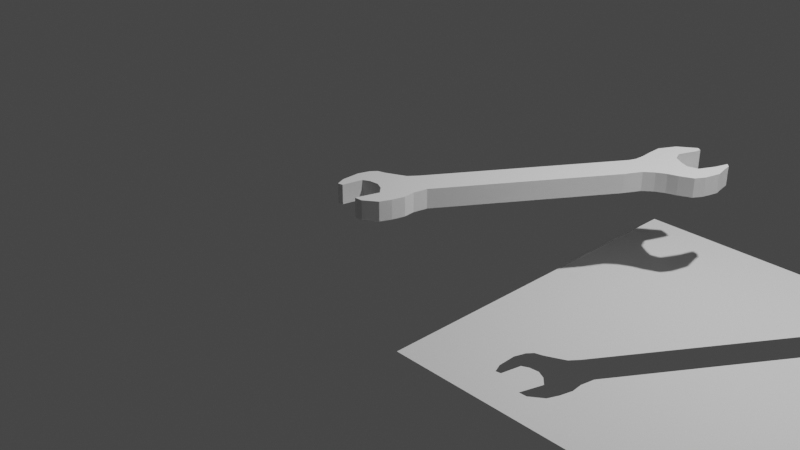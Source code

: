 # Source: wrench.blend  (saved by Blender 3.2.14; exported with 4.5.12 LTS)
import bpy
from mathutils import Matrix  # noqa: F401  (used for matrix-valued properties, if any)

bpy.ops.wm.read_factory_settings(use_empty=True)
scene = bpy.context.scene
scene.name = 'Scene'

# ---- collections
col_collection = bpy.data.collections.new('Collection'); scene.collection.children.link(col_collection)

# ---- world
world_world = bpy.data.worlds.new('World'); scene.world = world_world
world_world.use_nodes = True; world_world.node_tree.nodes.clear()
_N = world_world.node_tree.nodes; _L = world_world.node_tree.links
n0 = _N.new('ShaderNodeOutputWorld'); n0.name = 'World Output'; n0.location = (300, 300)
n1 = _N.new('ShaderNodeBackground'); n1.name = 'Background'; n1.location = (10, 300)
n1.inputs[0].default_value = (0.05088, 0.05088, 0.05088, 1.0)
_L.new(n1.outputs[0], n0.inputs[0])
n0.is_active_output = True
world_world.color = (0.05088, 0.05088, 0.05088)
world_world.use_sun_shadow = False
world_world.sun_shadow_jitter_overblur = 0.0

# ---- cameras
cam_camera = bpy.data.cameras.new('Camera')
cam_camera.clip_end = 100.0
cam_camera.ortho_scale = 7.314

# ---- lights
light_light = bpy.data.lights.new('Light', 'POINT')
light_light.transmission_factor = 0.0
light_light.energy = 1000.0
light_light.shadow_soft_size = 0.1
light_light.shadow_maximum_resolution = 0.006
light_light.use_absolute_resolution = True

# ---- meshes
me_plane = bpy.data.meshes.new('Plane')
me_plane.from_pydata([(-1.0, -1.0, 0.0), (1.0, -1.0, 0.0), (-1.0, 1.0, 0.0), (1.0, 1.0, 0.0), (-0.3806, -0.4428, 0.0), (0.2071, 0.4638, 0.0), (0.2221, 0.504, 0.0), (0.2247, 0.5593, 0.0), (0.2196, 0.6296, 0.0), (0.2196, 0.6999, 0.0), (0.2674, 0.7878, 0.0), (0.3201, 0.8255, 0.0), (0.3578, 0.8531, 0.0), (0.3804, 0.838, 0.0), (0.3728, 0.8054, 0.0), (0.3527, 0.7551, 0.0), (0.3352, 0.7125, 0.0), (0.3553, 0.6622, 0.0), (0.4055, 0.6296, 0.0), (0.4532, 0.6095, 0.0), (0.511, 0.6246, 0.0), (0.5537, 0.7099, 0.0), (0.5763, 0.7803, 0.0), (0.5964, 0.7577, 0.0), (0.6014, 0.72, 0.0), (0.6164, 0.6446, 0.0), (0.5938, 0.5593, 0.0), (0.5637, 0.509, 0.0), (0.4934, 0.4764, 0.0), (0.4406, 0.4588, 0.0), (0.3904, 0.4312, 0.0), (0.3427, 0.391, 0.0), (0.295, 0.3031, 0.0), (-0.2425, -0.5257, 0.0), (-0.2575, -0.601, 0.0), (-0.2525, -0.6613, 0.0), (-0.2701, -0.7291, 0.0), (-0.2952, -0.7869, 0.0), (-0.363, -0.8371, 0.0), (-0.4057, -0.8396, 0.0), (-0.368, -0.7166, 0.0), (-0.4057, -0.6764, 0.0), (-0.4484, -0.6563, 0.0), (-0.4986, -0.6613, 0.0), (-0.5338, -0.6789, 0.0), (-0.5564, -0.7869, 0.0), (-0.584, -0.7919, 0.0), (-0.6041, -0.7417, 0.0), (-0.6066, -0.6437, 0.0), (-0.5865, -0.5835, 0.0), (-0.5614, -0.5533, 0.0), (-0.5212, -0.5408, 0.0), (-0.4635, -0.5131, 0.0), (-0.4183, -0.4905, 0.0)], [], [(0, 1, 3, 25, 26, 27, 28, 29, 30, 31, 32, 33, 34, 35, 36, 37, 38, 39, 40, 41, 42, 43, 44, 45, 46, 47, 48), (49, 50, 51, 52, 53, 4, 5, 6, 7, 8, 9, 10, 11, 12, 13, 14, 15, 16, 17, 18, 19, 20, 21, 22, 23, 24, 25, 3, 2, 0, 48)])
_uv = me_plane.uv_layers.new(name='UVMap')
_uv.uv.foreach_set('vector', [0.0, 0.0, 1.0, 0.0, 1.0, 1.0, 0.8082, 0.8223, 0.7969, 0.7796, 0.7819, 0.7545, 0.7467, 0.7382, 0.7203, 0.7294, 0.6952, 0.7156, 0.6713, 0.6955, 0.6475, 0.6515, 0.3788, 0.2372, 0.3712, 0.1995, 0.3737, 0.1693, 0.3649, 0.1354, 0.3524, 0.1066, 0.3185, 0.08144, 0.2971, 0.08018, 0.316, 0.1417, 0.2971, 0.1618, 0.2758, 0.1719, 0.2507, 0.1693, 0.2331, 0.1606, 0.2218, 0.1066, 0.208, 0.104, 0.1979, 0.1292, 0.1967, 0.1781, 0.2067, 0.2083, 0.2193, 0.2233, 0.2394, 0.2296, 0.2683, 0.2434, 0.2909, 0.2547, 0.3097, 0.2786, 0.6035, 0.7319, 0.6111, 0.752, 0.6123, 0.7796, 0.6098, 0.8148, 0.6098, 0.8499, 0.6337, 0.8939, 0.66, 0.9127, 0.6789, 0.9265, 0.6902, 0.919, 0.6864, 0.9027, 0.6764, 0.8776, 0.6676, 0.8562, 0.6776, 0.8311, 0.7027, 0.8148, 0.7266, 0.8047, 0.7555, 0.8123, 0.7768, 0.855, 0.7881, 0.8901, 0.7982, 0.8788, 0.8007, 0.86, 0.8082, 0.8223, 1.0, 1.0, 0.0, 1.0, 0.0, 0.0, 0.1967, 0.1781])
me_plane.update()
me_plane_001 = bpy.data.meshes.new('Plane.001')
me_plane_001.from_pydata([(-0.3806, -0.4428, 0.0), (0.2071, 0.4638, 0.0), (0.2221, 0.504, 0.0), (0.2247, 0.5593, 0.0), (0.2196, 0.6296, 0.0), (0.2196, 0.6999, 0.0), (0.2674, 0.7878, 0.0), (0.3201, 0.8255, 0.0), (0.3578, 0.8531, 0.0), (0.3804, 0.838, 0.0), (0.3728, 0.8054, 0.0), (0.3527, 0.7551, 0.0), (0.3352, 0.7125, 0.0), (0.3553, 0.6622, 0.0), (0.4055, 0.6296, 0.0), (0.4532, 0.6095, 0.0), (0.511, 0.6246, 0.0), (0.5537, 0.7099, 0.0), (0.5763, 0.7803, 0.0), (0.5964, 0.7577, 0.0), (0.6014, 0.72, 0.0), (0.6164, 0.6446, 0.0), (0.5938, 0.5593, 0.0), (0.5637, 0.509, 0.0), (0.4934, 0.4764, 0.0), (0.4406, 0.4588, 0.0), (0.3904, 0.4312, 0.0), (0.3427, 0.391, 0.0), (0.295, 0.3031, 0.0), (-0.2425, -0.5257, 0.0), (-0.2575, -0.601, 0.0), (-0.2525, -0.6613, 0.0), (-0.2701, -0.7291, 0.0), (-0.2952, -0.7869, 0.0), (-0.363, -0.8371, 0.0), (-0.4057, -0.8396, 0.0), (-0.368, -0.7166, 0.0), (-0.4057, -0.6764, 0.0), (-0.4484, -0.6563, 0.0), (-0.4986, -0.6613, 0.0), (-0.5338, -0.6789, 0.0), (-0.5564, -0.7869, 0.0), (-0.584, -0.7919, 0.0), (-0.6041, -0.7417, 0.0), (-0.6066, -0.6437, 0.0), (-0.5865, -0.5835, 0.0), (-0.5614, -0.5533, 0.0), (-0.5212, -0.5408, 0.0), (-0.4635, -0.5131, 0.0), (-0.4183, -0.4905, 0.0), (-0.3806, -0.4428, 0.1032), (0.2071, 0.4638, 0.1032), (0.2221, 0.504, 0.1032), (0.2247, 0.5593, 0.1032), (0.2196, 0.6296, 0.1032), (0.2196, 0.6999, 0.1032), (0.2674, 0.7878, 0.1032), (0.3201, 0.8255, 0.1032), (0.3578, 0.8531, 0.1032), (0.3804, 0.838, 0.1032), (0.3728, 0.8054, 0.1032), (0.3527, 0.7551, 0.1032), (0.3352, 0.7125, 0.1032), (0.3553, 0.6622, 0.1032), (0.4055, 0.6296, 0.1032), (0.4532, 0.6095, 0.1032), (0.511, 0.6246, 0.1032), (0.5537, 0.7099, 0.1032), (0.5763, 0.7803, 0.1032), (0.5964, 0.7577, 0.1032), (0.6014, 0.72, 0.1032), (0.6164, 0.6446, 0.1032), (0.5938, 0.5593, 0.1032), (0.5637, 0.509, 0.1032), (0.4934, 0.4764, 0.1032), (0.4406, 0.4588, 0.1032), (0.3904, 0.4312, 0.1032), (0.3427, 0.391, 0.1032), (0.295, 0.3031, 0.1032), (-0.2425, -0.5257, 0.1032), (-0.2575, -0.601, 0.1032), (-0.2525, -0.6613, 0.1032), (-0.2701, -0.7291, 0.1032), (-0.2952, -0.7869, 0.1032), (-0.363, -0.8371, 0.1032), (-0.4057, -0.8396, 0.1032), (-0.368, -0.7166, 0.1032), (-0.4057, -0.6764, 0.1032), (-0.4484, -0.6563, 0.1032), (-0.4986, -0.6613, 0.1032), (-0.5338, -0.6789, 0.1032), (-0.5564, -0.7869, 0.1032), (-0.584, -0.7919, 0.1032), (-0.6041, -0.7417, 0.1032), (-0.6066, -0.6437, 0.1032), (-0.5865, -0.5835, 0.1032), (-0.5614, -0.5533, 0.1032), (-0.5212, -0.5408, 0.1032), (-0.4635, -0.5131, 0.1032), (-0.4183, -0.4905, 0.1032)], [], [(44, 45, 46, 47, 48, 49, 0, 1, 2, 3, 4, 5, 6, 7, 8, 9, 10, 11, 12, 13, 14, 15, 16, 17, 18, 19, 20, 21, 22, 23, 24, 25, 26, 27, 28, 29, 30, 31, 32, 33, 34, 35, 36, 37, 38, 39, 40, 41, 42, 43), (94, 93, 92, 91, 90, 89, 88, 87, 86, 85, 84, 83, 82, 81, 80, 79, 78, 77, 76, 75, 74, 73, 72, 71, 70, 69, 68, 67, 66, 65, 64, 63, 62, 61, 60, 59, 58, 57, 56, 55, 54, 53, 52, 51, 50, 99, 98, 97, 96, 95), (1, 0, 50, 51), (28, 27, 77, 78), (15, 14, 64, 65), (42, 41, 91, 92), (2, 1, 51, 52), (29, 28, 78, 79), (16, 15, 65, 66), (43, 42, 92, 93), (3, 2, 52, 53), (30, 29, 79, 80), (17, 16, 66, 67), (44, 43, 93, 94), (4, 3, 53, 54), (31, 30, 80, 81), (18, 17, 67, 68), (45, 44, 94, 95), (5, 4, 54, 55), (32, 31, 81, 82), (19, 18, 68, 69), (46, 45, 95, 96), (6, 5, 55, 56), (33, 32, 82, 83), (20, 19, 69, 70), (47, 46, 96, 97), (7, 6, 56, 57), (34, 33, 83, 84), (21, 20, 70, 71), (48, 47, 97, 98), (8, 7, 57, 58), (35, 34, 84, 85), (22, 21, 71, 72), (49, 48, 98, 99), (9, 8, 58, 59), (36, 35, 85, 86), (23, 22, 72, 73), (0, 49, 99, 50), (10, 9, 59, 60), (37, 36, 86, 87), (24, 23, 73, 74), (11, 10, 60, 61), (38, 37, 87, 88), (25, 24, 74, 75), (12, 11, 61, 62), (39, 38, 88, 89), (26, 25, 75, 76), (13, 12, 62, 63), (40, 39, 89, 90), (27, 26, 76, 77), (14, 13, 63, 64), (41, 40, 90, 91)])
_uv = me_plane_001.uv_layers.new(name='UVMap')
_uv.uv.foreach_set('vector', [0.1967, 0.1781, 0.2067, 0.2083, 0.2193, 0.2233, 0.2394, 0.2296, 0.2683, 0.2434, 0.2909, 0.2547, 0.3097, 0.2786, 0.6035, 0.7319, 0.6111, 0.752, 0.6123, 0.7796, 0.6098, 0.8148, 0.6098, 0.8499, 0.6337, 0.8939, 0.66, 0.9127, 0.6789, 0.9265, 0.6902, 0.919, 0.6864, 0.9027, 0.6764, 0.8776, 0.6676, 0.8562, 0.6776, 0.8311, 0.7027, 0.8148, 0.7266, 0.8047, 0.7555, 0.8123, 0.7768, 0.855, 0.7881, 0.8901, 0.7982, 0.8788, 0.8007, 0.86, 0.8082, 0.8223, 0.7969, 0.7796, 0.7819, 0.7545, 0.7467, 0.7382, 0.7203, 0.7294, 0.6952, 0.7156, 0.6713, 0.6955, 0.6475, 0.6515, 0.3788, 0.2372, 0.3712, 0.1995, 0.3737, 0.1693, 0.3649, 0.1354, 0.3524, 0.1066, 0.3185, 0.08144, 0.2971, 0.08018, 0.316, 0.1417, 0.2971, 0.1618, 0.2758, 0.1719, 0.2507, 0.1693, 0.2331, 0.1606, 0.2218, 0.1066, 0.208, 0.104, 0.1979, 0.1292, 0.1967, 0.1781, 0.1979, 0.1292, 0.208, 0.104, 0.2218, 0.1066, 0.2331, 0.1606, 0.2507, 0.1693, 0.2758, 0.1719, 0.2971, 0.1618, 0.316, 0.1417, 0.2971, 0.08018, 0.3185, 0.08144, 0.3524, 0.1066, 0.3649, 0.1354, 0.3737, 0.1693, 0.3712, 0.1995, 0.3788, 0.2372, 0.6475, 0.6515, 0.6713, 0.6955, 0.6952, 0.7156, 0.7203, 0.7294, 0.7467, 0.7382, 0.7819, 0.7545, 0.7969, 0.7796, 0.8082, 0.8223, 0.8007, 0.86, 0.7982, 0.8788, 0.7881, 0.8901, 0.7768, 0.855, 0.7555, 0.8123, 0.7266, 0.8047, 0.7027, 0.8148, 0.6776, 0.8311, 0.6676, 0.8562, 0.6764, 0.8776, 0.6864, 0.9027, 0.6902, 0.919, 0.6789, 0.9265, 0.66, 0.9127, 0.6337, 0.8939, 0.6098, 0.8499, 0.6098, 0.8148, 0.6123, 0.7796, 0.6111, 0.752, 0.6035, 0.7319, 0.3097, 0.2786, 0.2909, 0.2547, 0.2683, 0.2434, 0.2394, 0.2296, 0.2193, 0.2233, 0.2067, 0.2083, 0.6035, 0.7319, 0.3097, 0.2786, 0.3097, 0.2786, 0.6035, 0.7319, 0.6475, 0.6515, 0.6713, 0.6955, 0.6713, 0.6955, 0.6475, 0.6515, 0.7266, 0.8047, 0.7027, 0.8148, 0.7027, 0.8148, 0.7266, 0.8047, 0.208, 0.104, 0.2218, 0.1066, 0.2218, 0.1066, 0.208, 0.104, 0.6111, 0.752, 0.6035, 0.7319, 0.6035, 0.7319, 0.6111, 0.752, 0.3788, 0.2372, 0.6475, 0.6515, 0.6475, 0.6515, 0.3788, 0.2372, 0.7555, 0.8123, 0.7266, 0.8047, 0.7266, 0.8047, 0.7555, 0.8123, 0.1979, 0.1292, 0.208, 0.104, 0.208, 0.104, 0.1979, 0.1292, 0.6123, 0.7796, 0.6111, 0.752, 0.6111, 0.752, 0.6123, 0.7796, 0.3712, 0.1995, 0.3788, 0.2372, 0.3788, 0.2372, 0.3712, 0.1995, 0.7768, 0.855, 0.7555, 0.8123, 0.7555, 0.8123, 0.7768, 0.855, 0.1967, 0.1781, 0.1979, 0.1292, 0.1979, 0.1292, 0.1967, 0.1781, 0.6098, 0.8148, 0.6123, 0.7796, 0.6123, 0.7796, 0.6098, 0.8148, 0.3737, 0.1693, 0.3712, 0.1995, 0.3712, 0.1995, 0.3737, 0.1693, 0.7881, 0.8901, 0.7768, 0.855, 0.7768, 0.855, 0.7881, 0.8901, 0.2067, 0.2083, 0.1967, 0.1781, 0.1967, 0.1781, 0.2067, 0.2083, 0.6098, 0.8499, 0.6098, 0.8148, 0.6098, 0.8148, 0.6098, 0.8499, 0.3649, 0.1354, 0.3737, 0.1693, 0.3737, 0.1693, 0.3649, 0.1354, 0.7982, 0.8788, 0.7881, 0.8901, 0.7881, 0.8901, 0.7982, 0.8788, 0.2193, 0.2233, 0.2067, 0.2083, 0.2067, 0.2083, 0.2193, 0.2233, 0.6337, 0.8939, 0.6098, 0.8499, 0.6098, 0.8499, 0.6337, 0.8939, 0.3524, 0.1066, 0.3649, 0.1354, 0.3649, 0.1354, 0.3524, 0.1066, 0.8007, 0.86, 0.7982, 0.8788, 0.7982, 0.8788, 0.8007, 0.86, 0.2394, 0.2296, 0.2193, 0.2233, 0.2193, 0.2233, 0.2394, 0.2296, 0.66, 0.9127, 0.6337, 0.8939, 0.6337, 0.8939, 0.66, 0.9127, 0.3185, 0.08144, 0.3524, 0.1066, 0.3524, 0.1066, 0.3185, 0.08144, 0.8082, 0.8223, 0.8007, 0.86, 0.8007, 0.86, 0.8082, 0.8223, 0.2683, 0.2434, 0.2394, 0.2296, 0.2394, 0.2296, 0.2683, 0.2434, 0.6789, 0.9265, 0.66, 0.9127, 0.66, 0.9127, 0.6789, 0.9265, 0.2971, 0.08018, 0.3185, 0.08144, 0.3185, 0.08144, 0.2971, 0.08018, 0.7969, 0.7796, 0.8082, 0.8223, 0.8082, 0.8223, 0.7969, 0.7796, 0.2909, 0.2547, 0.2683, 0.2434, 0.2683, 0.2434, 0.2909, 0.2547, 0.6902, 0.919, 0.6789, 0.9265, 0.6789, 0.9265, 0.6902, 0.919, 0.316, 0.1417, 0.2971, 0.08018, 0.2971, 0.08018, 0.316, 0.1417, 0.7819, 0.7545, 0.7969, 0.7796, 0.7969, 0.7796, 0.7819, 0.7545, 0.3097, 0.2786, 0.2909, 0.2547, 0.2909, 0.2547, 0.3097, 0.2786, 0.6864, 0.9027, 0.6902, 0.919, 0.6902, 0.919, 0.6864, 0.9027, 0.2971, 0.1618, 0.316, 0.1417, 0.316, 0.1417, 0.2971, 0.1618, 0.7467, 0.7382, 0.7819, 0.7545, 0.7819, 0.7545, 0.7467, 0.7382, 0.6764, 0.8776, 0.6864, 0.9027, 0.6864, 0.9027, 0.6764, 0.8776, 0.2758, 0.1719, 0.2971, 0.1618, 0.2971, 0.1618, 0.2758, 0.1719, 0.7203, 0.7294, 0.7467, 0.7382, 0.7467, 0.7382, 0.7203, 0.7294, 0.6676, 0.8562, 0.6764, 0.8776, 0.6764, 0.8776, 0.6676, 0.8562, 0.2507, 0.1693, 0.2758, 0.1719, 0.2758, 0.1719, 0.2507, 0.1693, 0.6952, 0.7156, 0.7203, 0.7294, 0.7203, 0.7294, 0.6952, 0.7156, 0.6776, 0.8311, 0.6676, 0.8562, 0.6676, 0.8562, 0.6776, 0.8311, 0.2331, 0.1606, 0.2507, 0.1693, 0.2507, 0.1693, 0.2331, 0.1606, 0.6713, 0.6955, 0.6952, 0.7156, 0.6952, 0.7156, 0.6713, 0.6955, 0.7027, 0.8148, 0.6776, 0.8311, 0.6776, 0.8311, 0.7027, 0.8148, 0.2218, 0.1066, 0.2331, 0.1606, 0.2331, 0.1606, 0.2218, 0.1066])
me_plane_001.update()

# ---- objects
ob_light = bpy.data.objects.new('Light', light_light)
ob_camera = bpy.data.objects.new('Camera', cam_camera)
ob_empty = bpy.data.objects.new('Empty', None)
ob_plane = bpy.data.objects.new('Plane', me_plane)
ob_wrench = bpy.data.objects.new('wrench', me_plane_001)

# ---- transforms, parenting, visibility, modifiers, constraints
ob_light.location = (4.076, 1.005, 5.904)
ob_light.rotation_euler = (0.6503, 0.05522, 1.866)
ob_light.lock_rotations_4d = False
ob_light.empty_display_type = 'ARROWS'
ob_light.color = (0.0, 0.0, 0.0, 0.0)
ob_light.lineart.crease_threshold = 0.0
ob_camera.location = (7.359, -6.926, 4.958)
ob_camera.rotation_euler = (1.109, 0.0, 0.8149)
ob_camera.lock_rotations_4d = False
ob_camera.empty_display_type = 'ARROWS'
ob_camera.color = (0.0, 0.0, 0.0, 0.0)
ob_camera.display_type = 'WIRE'
ob_camera.lineart.crease_threshold = 0.0
ob_empty.location = (0.0, 0.0, 0.0)
ob_empty.scale = (0.6007, 0.6007, 0.6007)
ob_empty.empty_display_type = 'IMAGE'
ob_empty.empty_display_size = 5.0
ob_plane.location = (3.612, 0.0, 0.06373)
ob_plane.scale = (1.764, 1.764, 1.764)
ob_wrench.location = (1.756, 0.0, 0.8822)
ob_wrench.scale = (1.764, 1.764, 1.764)

# ---- collection membership
col_collection.objects.link(ob_light)
col_collection.objects.link(ob_camera)
col_collection.objects.link(ob_empty)
col_collection.objects.link(ob_plane)
col_collection.objects.link(ob_wrench)

# ---- scene / render settings (as saved in the file)
scene.camera = ob_camera
scene.frame_start = 1; scene.frame_end = 250; scene.frame_set(1)
scene.render.engine = 'BLENDER_EEVEE_NEXT'
scene.cycles.sampling_pattern = 'TABULATED_SOBOL'
scene.cycles.use_light_tree = False
scene.view_settings.view_transform = 'Filmic'
bpy.context.view_layer.update()
